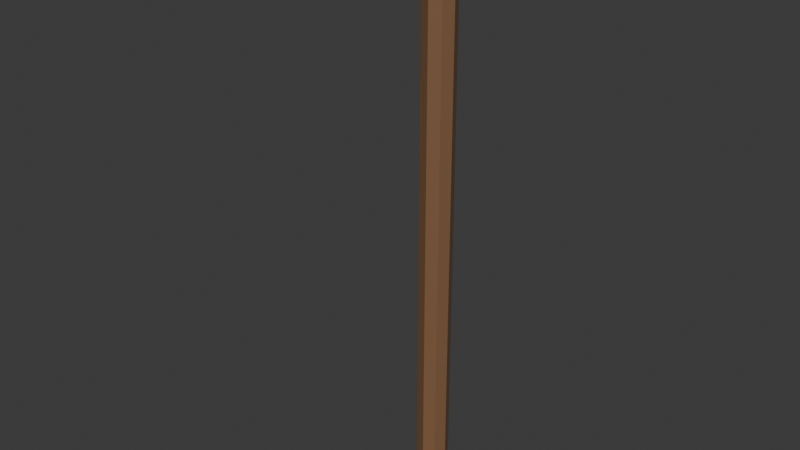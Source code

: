 # Source: Hoe.blend  (saved by Blender 4.5.91; exported with 4.5.12 LTS)
import bpy
from mathutils import Matrix  # noqa: F401  (used for matrix-valued properties, if any)

bpy.ops.wm.read_factory_settings(use_empty=True)
scene = bpy.context.scene
scene.name = 'Scene'

# ---- collections
col_collection = bpy.data.collections.new('Collection'); scene.collection.children.link(col_collection)

# ---- materials (node trees are filled in below, after node groups)
mat_wood = bpy.data.materials.new('Wood')
mat_steel = bpy.data.materials.new('Steel')

# ---- material node trees
mat_wood.use_nodes = True; mat_wood.node_tree.nodes.clear()
_N = mat_wood.node_tree.nodes; _L = mat_wood.node_tree.links
n0 = _N.new('ShaderNodeBsdfPrincipled'); n0.name = 'Principled BSDF'; n0.location = (-200, 100)
n0.inputs[0].default_value = (0.2259, 0.1161, 0.05751, 1.0)
n1 = _N.new('ShaderNodeOutputMaterial'); n1.name = 'Material Output'; n1.location = (200, 100)
_L.new(n0.outputs[0], n1.inputs[0])
n1.is_active_output = True
mat_steel.use_nodes = True; mat_steel.node_tree.nodes.clear()
_N = mat_steel.node_tree.nodes; _L = mat_steel.node_tree.links
n0 = _N.new('ShaderNodeBsdfPrincipled'); n0.name = 'Principled BSDF'; n0.location = (-200, 100)
n0.inputs[0].default_value = (0.05041, 0.09056, 0.1031, 1.0)
n0.inputs[1].default_value = 0.7018
n0.inputs[2].default_value = 0.4368
n1 = _N.new('ShaderNodeOutputMaterial'); n1.name = 'Material Output'; n1.location = (200, 100)
_L.new(n0.outputs[0], n1.inputs[0])
n1.is_active_output = True

# ---- world
world_world = bpy.data.worlds.new('World'); scene.world = world_world
world_world.use_nodes = True; world_world.node_tree.nodes.clear()
_N = world_world.node_tree.nodes; _L = world_world.node_tree.links
n0 = _N.new('ShaderNodeOutputWorld'); n0.name = 'World Output'; n0.location = (200, 100)
n1 = _N.new('ShaderNodeBackground'); n1.name = 'Background'; n1.location = (-200, 100)
n1.inputs[0].default_value = (0.05088, 0.05088, 0.05088, 1.0)
_L.new(n1.outputs[0], n0.inputs[0])
n0.is_active_output = True
world_world.color = (0.05088, 0.05088, 0.05088)
world_world.sun_shadow_jitter_overblur = 0.0

# ---- meshes
me_cylinder = bpy.data.meshes.new('Cylinder')
me_cylinder.from_pydata([(0.0, 0.03, -0.5), (0.0, 0.03, 0.5), (0.02121, 0.02121, -0.5), (0.02121, 0.02121, 0.5), (0.03, 0.0, -0.5), (0.03, 0.0, 0.5), (0.02121, -0.02121, -0.5), (0.02121, -0.02121, 0.5), (0.0, -0.03, -0.5), (0.0, -0.03, 0.5), (-0.02121, -0.02121, -0.5), (-0.02121, -0.02121, 0.5), (-0.03, 0.0, -0.5), (-0.03, 0.0, 0.5), (-0.02121, 0.02121, -0.5), (-0.02121, 0.02121, 0.5)], [], [(0, 1, 3, 2), (2, 3, 5, 4), (4, 5, 7, 6), (6, 7, 9, 8), (8, 9, 11, 10), (10, 11, 13, 12), (3, 1, 15, 13, 11, 9, 7, 5), (12, 13, 15, 14), (14, 15, 1, 0), (0, 2, 4, 6, 8, 10, 12, 14)])
_uv = me_cylinder.uv_layers.new(name='UVMap')
_uv.uv.foreach_set('vector', [1.0, 0.5, 1.0, 1.0, 0.875, 1.0, 0.875, 0.5, 0.875, 0.5, 0.875, 1.0, 0.75, 1.0, 0.75, 0.5, 0.75, 0.5, 0.75, 1.0, 0.625, 1.0, 0.625, 0.5, 0.625, 0.5, 0.625, 1.0, 0.5, 1.0, 0.5, 0.5, 0.5, 0.5, 0.5, 1.0, 0.375, 1.0, 0.375, 0.5, 0.375, 0.5, 0.375, 1.0, 0.25, 1.0, 0.25, 0.5, 0.4197, 0.4197, 0.25, 0.49, 0.08029, 0.4197, 0.01, 0.25, 0.08029, 0.08029, 0.25, 0.01, 0.4197, 0.08029, 0.49, 0.25, 0.25, 0.5, 0.25, 1.0, 0.125, 1.0, 0.125, 0.5, 0.125, 0.5, 0.125, 1.0, 0.0, 1.0, 0.0, 0.5, 0.75, 0.49, 0.9197, 0.4197, 0.99, 0.25, 0.9197, 0.08029, 0.75, 0.01, 0.5803, 0.08029, 0.51, 0.25, 0.5803, 0.4197])
me_cylinder.materials.append(mat_wood)
me_cylinder.update()
me_cube_001 = bpy.data.meshes.new('Cube.001')
me_cube_001.from_pydata([(-0.1414, 0.002959, -0.01155), (-0.1414, -0.05436, 0.01155), (4.424e-09, 0.04319, -0.03509), (4.424e-09, 0.01951, 0.042), (4.424e-09, -0.2396, 0.0), (0.1414, 0.002959, -0.01155), (0.1414, -0.05436, 0.01155)], [], [(0, 1, 3, 2), (2, 3, 6, 5), (5, 6, 4), (4, 1, 0), (2, 5, 4, 0), (6, 3, 1, 4)])
_uv = me_cube_001.uv_layers.new(name='UVMap')
_uv.uv.foreach_set('vector', [0.375, 0.0, 0.625, 0.0, 0.625, 0.25, 0.375, 0.25, 0.375, 0.25, 0.625, 0.25, 0.625, 0.5, 0.375, 0.5, 0.375, 0.5, 0.625, 0.5, 0.375, 0.75, 0.625, 0.75, 0.625, 1.0, 0.375, 1.0, 0.125, 0.5, 0.375, 0.5, 0.375, 0.75, 0.125, 0.75, 0.625, 0.5, 0.875, 0.5, 0.875, 0.75, 0.625, 0.75])
me_cube_001.materials.append(mat_steel)
me_cube_001.update()

# ---- objects
ob_handle = bpy.data.objects.new('Handle', me_cylinder)
ob_cube = bpy.data.objects.new('Cube', me_cube_001)

# ---- transforms, parenting, visibility, modifiers, constraints
ob_handle.location = (0.0, 0.0, 0.0)
ob_cube.location = (0.0, 0.0, 0.5191)

# ---- collection membership
col_collection.objects.link(ob_handle)
col_collection.objects.link(ob_cube)

# ---- scene / render settings (as saved in the file)
scene.frame_start = 1; scene.frame_end = 250; scene.frame_set(1)
scene.render.engine = 'BLENDER_EEVEE_NEXT'
bpy.context.view_layer.update()

# ---- added for rendering (the .blend has no active camera and no usable light): camera, sun
cam_auto = bpy.data.cameras.new('AutoCamera')
cam_auto.lens = 50.0
cam_auto.sensor_width = 36.0
cam_auto.clip_end = 1000.0
ob_auto_camera = bpy.data.objects.new('AutoCamera', cam_auto)
scene.collection.objects.link(ob_auto_camera)
ob_auto_camera.location = (1.04918, -1.35724, 0.869884)
ob_auto_camera.rotation_euler = (1.09748, -7.21219e-08, 0.694738)
scene.camera = ob_auto_camera
light_auto_sun = bpy.data.lights.new('AutoSun', 'SUN')
light_auto_sun.energy = 3.0
light_auto_sun.angle = 0.0523599
ob_auto_sun = bpy.data.objects.new('AutoSun', light_auto_sun)
scene.collection.objects.link(ob_auto_sun)
ob_auto_sun.rotation_euler = (0.872665, 0.174533, 0.523599)
bpy.context.view_layer.update()

